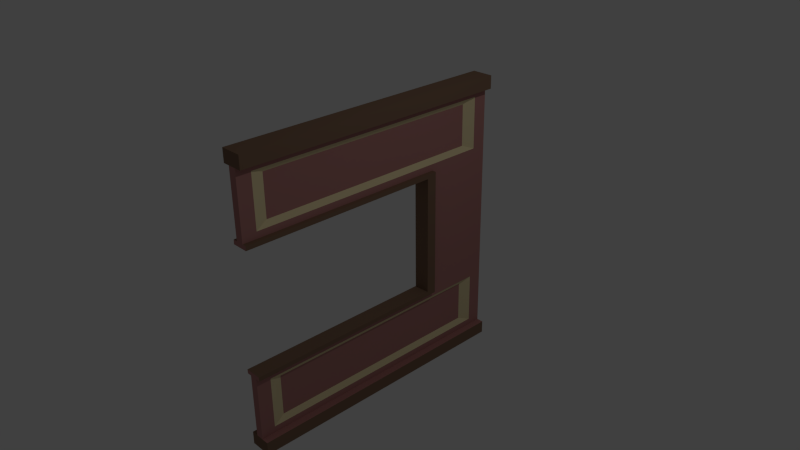 # Source: Wall1Door.blend  (saved by Blender 2.71.0; exported with 4.5.12 LTS)
import bpy
from mathutils import Matrix  # noqa: F401  (used for matrix-valued properties, if any)

bpy.ops.wm.read_factory_settings(use_empty=True)
scene = bpy.context.scene
scene.name = 'Scene'

# ---- collections
col_collection_1 = bpy.data.collections.new('Collection 1'); scene.collection.children.link(col_collection_1)

# ---- materials (node trees are filled in below, after node groups)
mat_wall1_material = bpy.data.materials.new('Wall1.Material')
mat_wall1_material.alpha_threshold = 0.0
mat_wall1_material.use_transparent_shadow = False
mat_wall1_material.diffuse_color = (0.4672, 0.2163, 0.1998, 1.0)
mat_wall1_material.roughness = 0.5
mat_wall1_material.line_color = (0.0, 0.0, 0.0, 1.0)
mat_wall1_material2 = bpy.data.materials.new('Wall1.Material2')
mat_wall1_material2.alpha_threshold = 0.0
mat_wall1_material2.use_transparent_shadow = False
mat_wall1_material2.diffuse_color = (0.8, 0.6857, 0.4025, 1.0)
mat_wall1_material2.roughness = 0.5
mat_wall1_material2.line_color = (0.0, 0.0, 0.0, 1.0)
mat_wall1_material3 = bpy.data.materials.new('Wall1.Material3')
mat_wall1_material3.alpha_threshold = 0.0
mat_wall1_material3.use_transparent_shadow = False
mat_wall1_material3.diffuse_color = (0.233, 0.1415, 0.09289, 1.0)
mat_wall1_material3.roughness = 0.5
mat_wall1_material3.line_color = (0.0, 0.0, 0.0, 1.0)

# ---- material node trees

# ---- world
world_world = bpy.data.worlds.new('World'); scene.world = world_world
world_world.color = (0.05088, 0.05088, 0.05088)
world_world.use_sun_shadow = False
world_world.sun_shadow_jitter_overblur = 0.0
world_world.cycles.sampling_method = 'MANUAL'
world_world.cycles.sample_map_resolution = 256

# ---- cameras
cam_camera = bpy.data.cameras.new('Camera')
cam_camera.clip_end = 100.0
cam_camera.lens = 35.0
cam_camera.sensor_width = 32.0
cam_camera.sensor_height = 18.0
cam_camera.ortho_scale = 7.314
cam_camera.dof.focus_distance = 0.0
cam_camera.dof.aperture_fstop = 128.0

# ---- lights
light_lamp = bpy.data.lights.new('Lamp', 'POINT')
light_lamp.transmission_factor = 0.0
light_lamp.cutoff_distance = 30.0
light_lamp.energy = 100.0
light_lamp.shadow_buffer_clip_start = 1.001
light_lamp.shadow_soft_size = 0.1
light_lamp.shadow_maximum_resolution = 0.006
light_lamp.use_absolute_resolution = True
light_lamp.cycles.use_multiple_importance_sampling = False

# ---- meshes
me_cube = bpy.data.meshes.new('Cube')
me_cube.from_pydata([(-0.06241, -0.9579, 0.8781), (-0.06241, -0.9579, -0.9572), (-0.006164, -0.9579, -0.9572), (-0.006164, -0.9579, 0.8781), (-0.06242, 1.037, 0.8781), (-0.06242, 1.037, -0.9572), (-0.006165, 1.037, -0.9572), (-0.006165, 1.037, 0.8781), (-0.006165, 1.037, 0.4193), (-0.03429, 1.037, -0.9572), (-0.03429, 1.037, 0.8781), (-0.06242, 1.037, -0.4983), (-0.006165, 0.5382, 0.8781), (-0.006165, 0.5382, -0.9572), (-0.006164, -0.9579, 0.4193), (-0.06241, 0.5382, -0.9572), (-0.03429, -0.9579, -0.9572), (-0.06242, 0.5382, 0.8781), (-0.03429, -0.9579, 0.8781), (-0.06241, -0.9579, -0.4983), (-0.006165, 1.037, -0.03951), (-0.06242, 1.037, -0.03951), (-0.006165, 0.03951, 0.8781), (-0.006165, 0.03951, -0.9572), (-0.06241, 0.03951, -0.9572), (-0.06241, 0.03951, 0.8781), (-0.06241, -0.9579, 0.9699), (-0.06241, -0.9579, -1.049), (-0.006164, -0.9579, -1.049), (-0.006164, -0.9579, 0.9699), (-0.06242, 1.037, 0.9699), (-0.06242, 1.037, -1.049), (-0.006165, 1.037, -1.049), (-0.006165, 1.037, 0.9699), (-0.1093, -0.9579, 0.8781), (-0.1093, -0.9579, -0.9572), (-0.1093, 1.037, 0.8781), (-0.1093, 1.037, -0.9572), (-0.1093, -0.9579, 0.9699), (-0.1093, -0.9579, -1.049), (-0.1093, 1.037, 0.9699), (-0.1093, 1.037, -1.049), (-0.06241, 0.03951, 0.4193), (-0.06241, 0.03951, -0.4983), (-0.06241, 0.5382, -0.03951), (-0.006165, 0.5382, -0.03951), (-0.006165, 0.03951, -0.4983), (-0.006165, 0.03951, 0.4193), (-0.03429, 1.037, -0.03951), (-0.006165, 1.037, -0.4983), (-0.06242, 1.037, 0.4193), (-0.006164, -0.4592, 0.8781), (-0.006164, -0.4592, -0.9572), (-0.006164, -0.9579, -0.4983), (-0.06241, -0.4592, -0.9572), (-0.06241, -0.4592, 0.8781), (-0.06241, -0.9579, 0.4193), (-0.03429, -0.9579, -0.4983), (-0.03429, 1.037, -0.4983), (-0.006165, 0.5382, 0.4193), (-0.06241, -0.4592, 0.4193), (-0.06241, -0.4592, -0.4983), (-0.06241, 0.5382, -0.4983), (-0.006165, 0.5382, -0.4983), (-0.006164, -0.4592, -0.4983), (-0.006164, -0.4592, 0.4193), (-0.03429, 1.037, 0.4193), (-0.03429, -0.9579, 0.4193), (-0.06241, 0.5382, 0.4193), (-0.006164, -0.9592, 0.3894), (-0.06241, -0.9592, -0.4684), (-0.06241, -0.02674, 0.3894), (-0.06241, -0.02674, -0.4684), (-0.06241, 0.4668, -0.03951), (-0.006165, 0.4668, -0.03951), (-0.006165, -0.02674, -0.4684), (-0.006165, -0.02674, 0.3894), (-0.006164, -0.9592, -0.4684), (-0.06241, -0.9592, 0.3894), (-0.03429, -0.9592, -0.4684), (-0.006165, 0.4668, 0.3894), (-0.06241, -0.493, 0.3894), (-0.06241, -0.493, -0.4684), (-0.06241, 0.4668, -0.4684), (-0.006165, 0.4668, -0.4684), (-0.006164, -0.493, -0.4684), (-0.006164, -0.493, 0.3894), (-0.03429, -0.9592, 0.3894), (-0.06241, 0.4668, 0.3894), (0.0248, -0.9579, 0.4193), (-0.09338, -0.9579, -0.4983), (-0.09338, 0.03951, 0.4193), (-0.09338, 0.03951, -0.4983), (-0.09338, 0.5382, -0.03951), (0.0248, 0.5382, -0.03951), (0.0248, 0.03951, -0.4983), (0.0248, 0.03951, 0.4193), (0.0248, -0.9579, -0.4983), (-0.09338, -0.9579, 0.4193), (0.0248, 0.5382, 0.4193), (-0.09338, -0.4592, 0.4193), (-0.09338, -0.4592, -0.4983), (-0.09338, 0.5382, -0.4983), (0.0248, 0.5382, -0.4983), (0.0248, -0.4592, -0.4983), (0.0248, -0.4592, 0.4193), (-0.09338, 0.5382, 0.4193), (0.0248, -0.9592, 0.3894), (-0.09338, -0.9592, -0.4684), (-0.09338, -0.02674, 0.3894), (-0.09338, -0.02674, -0.4684), (-0.09338, 0.4668, -0.03951), (0.0248, 0.4668, -0.03951), (0.0248, -0.02674, -0.4684), (0.0248, -0.02674, 0.3894), (0.0248, -0.9592, -0.4684), (-0.09338, -0.9592, 0.3894), (0.0248, 0.4668, 0.3894), (-0.09338, -0.493, 0.3894), (-0.09338, -0.493, -0.4684), (-0.09338, 0.4668, -0.4684), (0.0248, 0.4668, -0.4684), (0.0248, -0.493, -0.4684), (0.0248, -0.493, 0.3894), (-0.09338, 0.4668, 0.3894), (-0.06241, -0.8582, 0.8323), (-0.06241, -0.8582, -0.9113), (-0.06242, 0.9372, 0.8323), (-0.06242, 0.9372, -0.9113), (-0.06242, 0.9372, -0.5442), (-0.06241, 0.4884, -0.9113), (-0.06241, 0.4884, 0.8323), (-0.06241, -0.8582, -0.5442), (-0.06241, 0.03951, -0.9113), (-0.06241, 0.03951, 0.8323), (-0.06241, 0.03951, 0.4652), (-0.06241, 0.03951, -0.5442), (-0.06242, 0.9372, 0.4652), (-0.06241, -0.4093, -0.9113), (-0.06241, -0.4093, 0.8323), (-0.06241, -0.8582, 0.4652), (-0.06241, -0.4093, 0.4652), (-0.06241, -0.4093, -0.5442), (-0.06241, 0.4884, -0.5442), (-0.06241, 0.4884, 0.4652), (-0.03741, -0.7684, 0.7955), (-0.03742, 0.8474, 0.7955), (-0.03741, 0.4435, 0.7955), (-0.03741, 0.03951, 0.7955), (-0.03741, 0.03951, 0.5019), (-0.03742, 0.8474, 0.5019), (-0.03741, -0.3645, 0.7955), (-0.03741, -0.7684, 0.5019), (-0.03741, -0.3645, 0.5019), (-0.03741, 0.4435, 0.5019), (-0.03741, -0.7684, -0.8746), (-0.03741, 0.8474, -0.8746), (-0.03742, 0.8474, -0.5809), (-0.03741, 0.4435, -0.8746), (-0.03741, -0.7684, -0.5809), (-0.03741, 0.03951, -0.8746), (-0.03741, 0.03951, -0.5809), (-0.03741, -0.3645, -0.8746), (-0.03741, -0.3645, -0.5809), (-0.03741, 0.4435, -0.5809), (-0.006164, -0.8582, -0.9113), (-0.006164, -0.8582, 0.8323), (-0.006165, 0.9372, -0.9113), (-0.006165, 0.9372, 0.8323), (-0.006165, 0.9372, 0.4652), (-0.006165, 0.4884, 0.8323), (-0.006165, 0.4884, -0.9113), (-0.006164, -0.8582, 0.4652), (-0.006165, 0.03951, 0.8323), (-0.006165, 0.03951, -0.9113), (-0.006165, 0.03951, -0.5442), (-0.006165, 0.03951, 0.4652), (-0.006165, 0.9372, -0.5442), (-0.006164, -0.4093, 0.8323), (-0.006164, -0.4093, -0.9113), (-0.006164, -0.8582, -0.5442), (-0.006165, 0.4884, 0.4652), (-0.006165, 0.4884, -0.5442), (-0.006164, -0.4093, -0.5442), (-0.006164, -0.4093, 0.4652), (-0.03116, -0.7684, -0.8746), (-0.03117, 0.8474, -0.8746), (-0.03116, 0.4435, -0.8746), (-0.03116, 0.03951, -0.8746), (-0.03116, 0.03951, -0.5809), (-0.03117, 0.8474, -0.5809), (-0.03116, -0.3645, -0.8746), (-0.03116, -0.7684, -0.5809), (-0.03116, 0.4435, -0.5809), (-0.03116, -0.3645, -0.5809), (-0.03116, -0.7684, 0.7955), (-0.03117, 0.8474, 0.7955), (-0.03117, 0.8474, 0.5019), (-0.03116, 0.4435, 0.7955), (-0.03116, -0.7684, 0.5019), (-0.03116, 0.03951, 0.7955), (-0.03116, 0.03951, 0.5019), (-0.03116, -0.3645, 0.7955), (-0.03116, 0.4435, 0.5019), (-0.03116, -0.3645, 0.5019), (0.04384, -0.9579, -0.9572), (0.04384, -0.9579, 0.8781), (0.04383, 1.037, -0.9572), (0.04383, 1.037, 0.8781), (0.04384, 0.5382, 0.8781), (0.04384, 0.5382, -0.9572), (0.04384, 0.03951, 0.8781), (0.04384, 0.03951, -0.9572), (0.04384, -0.9579, -1.049), (0.04384, -0.9579, 0.9699), (0.04383, 1.037, -1.049), (0.04383, 1.037, 0.9699), (0.04384, -0.4592, 0.8781), (0.04384, -0.4592, -0.9572)], [], [(57, 16, 2, 53), (58, 49, 6, 9), (19, 61, 142, 132), (7, 10, 4, 30, 33), (52, 23, 174, 179), (5, 9, 6, 32, 31), (54, 1, 126, 138), (45, 20, 8, 59), (7, 12, 170, 168), (48, 20, 49, 58), (21, 48, 58, 11), (11, 58, 9, 5), (19, 1, 16, 57), (62, 11, 129, 143), (62, 44, 21, 11), (63, 49, 20, 45), (65, 47, 176, 184), (66, 8, 20, 48), (68, 42, 135, 144), (27, 31, 32, 28), (30, 26, 29, 33), (2, 28, 213, 205), (23, 52, 218, 212), (27, 1, 35, 39), (2, 16, 1, 27, 28), (0, 26, 38, 34), (0, 18, 3, 29, 26), (35, 37, 41, 39), (36, 34, 38, 40), (30, 4, 36, 40), (5, 31, 41, 37), (31, 27, 39, 41), (26, 30, 40, 38), (1, 54, 24, 15, 5, 37, 35), (4, 17, 25, 55, 0, 34, 36), (56, 0, 125, 140), (55, 25, 134, 139), (60, 56, 140, 141), (59, 8, 169, 181), (63, 46, 175, 182), (6, 49, 177, 167), (12, 22, 173, 170), (8, 7, 168, 169), (50, 66, 48, 21), (4, 10, 66, 50), (10, 7, 8, 66), (18, 67, 14, 3), (0, 56, 67, 18), (44, 68, 50, 21), (1, 19, 132, 126), (68, 44, 93, 106), (82, 72, 110, 119), (19, 57, 79, 70), (80, 76, 86, 69, 87, 78, 81, 71, 88), (77, 85, 75, 84, 83, 72, 82, 70, 79), (74, 80, 88, 73, 83, 84), (19, 70, 108, 90), (53, 64, 104, 97), (59, 47, 96, 99), (77, 53, 97, 115), (83, 73, 111, 120), (56, 60, 100, 98), (14, 67, 87, 69), (57, 53, 77, 79), (73, 88, 124, 111), (80, 74, 112, 117), (65, 14, 89, 105), (85, 77, 115, 122), (42, 68, 106, 91), (61, 19, 90, 101), (78, 56, 98, 116), (67, 56, 78, 87), (81, 78, 116, 118), (95, 103, 121, 113), (98, 100, 118, 116), (103, 94, 112, 121), (94, 99, 117, 112), (96, 105, 123, 114), (91, 106, 124, 109), (101, 90, 108, 119), (97, 104, 122, 115), (100, 91, 109, 118), (99, 96, 114, 117), (93, 102, 120, 111), (106, 93, 111, 124), (102, 92, 110, 120), (105, 89, 107, 123), (104, 95, 113, 122), (92, 101, 119, 110), (75, 85, 122, 113), (46, 63, 103, 95), (76, 80, 117, 114), (47, 65, 105, 96), (44, 62, 102, 93), (74, 84, 121, 112), (64, 46, 95, 104), (70, 82, 119, 108), (69, 86, 123, 107), (43, 61, 101, 92), (71, 81, 118, 109), (84, 75, 113, 121), (63, 45, 94, 103), (14, 69, 107, 89), (88, 71, 109, 124), (60, 42, 91, 100), (62, 43, 92, 102), (72, 83, 120, 110), (86, 76, 114, 123), (45, 59, 99, 94), (142, 136, 161, 163), (135, 141, 153, 149), (141, 140, 152, 153), (137, 144, 154, 150), (132, 142, 163, 159), (143, 129, 157, 164), (136, 143, 164, 161), (144, 135, 149, 154), (4, 50, 137, 127), (42, 60, 141, 135), (11, 5, 128, 129), (24, 54, 138, 133), (43, 62, 143, 136), (0, 55, 139, 125), (50, 68, 144, 137), (5, 15, 130, 128), (25, 17, 131, 134), (17, 4, 127, 131), (15, 24, 133, 130), (61, 43, 136, 142), (152, 145, 151, 153), (153, 151, 148, 149), (154, 147, 146, 150), (149, 148, 147, 154), (139, 134, 148, 151), (140, 125, 145, 152), (125, 139, 151, 145), (127, 137, 150, 146), (134, 131, 147, 148), (131, 127, 146, 147), (162, 163, 161, 160), (155, 159, 163, 162), (158, 164, 157, 156), (160, 161, 164, 158), (133, 138, 162, 160), (138, 126, 155, 162), (130, 133, 160, 158), (129, 128, 156, 157), (128, 130, 158, 156), (126, 132, 159, 155), (176, 181, 203, 201), (181, 169, 197, 203), (172, 184, 204, 199), (182, 175, 189, 193), (177, 182, 193, 190), (183, 180, 192, 194), (175, 183, 194, 189), (184, 176, 201, 204), (3, 14, 172, 166), (64, 53, 180, 183), (2, 52, 179, 165), (22, 51, 178, 173), (23, 13, 171, 174), (49, 63, 182, 177), (47, 59, 181, 176), (14, 65, 184, 172), (13, 6, 167, 171), (46, 64, 183, 175), (53, 2, 165, 180), (51, 3, 166, 178), (188, 187, 193, 189), (187, 186, 190, 193), (185, 191, 194, 192), (191, 188, 189, 194), (179, 174, 188, 191), (180, 165, 185, 192), (165, 179, 191, 185), (167, 177, 190, 186), (174, 171, 187, 188), (171, 167, 186, 187), (203, 197, 196, 198), (201, 203, 198, 200), (204, 201, 200, 202), (199, 204, 202, 195), (178, 166, 195, 202), (170, 173, 200, 198), (173, 178, 202, 200), (169, 168, 196, 197), (168, 170, 198, 196), (166, 172, 199, 195), (206, 217, 211, 209, 208, 216, 214), (207, 210, 212, 218, 205, 213, 215), (29, 3, 206, 214), (7, 33, 216, 208), (32, 6, 207, 215), (33, 29, 214, 216), (28, 32, 215, 213), (52, 2, 205, 218), (3, 51, 217, 206), (13, 23, 212, 210), (22, 12, 209, 211), (51, 22, 211, 217), (12, 7, 208, 209), (6, 13, 210, 207)])
me_cube.polygons.foreach_set('material_index', [0, 0, 0, 2, 0, 2, 0, 0, 0, 0, 0, 0, 0, 0, 0, 0, 0, 0, 0, 2, 2, 2, 0, 2, 2, 2, 2, 2, 2, 2, 2, 2, 2, 2, 2, 0, 0, 0, 0, 0, 0, 0, 0, 0, 0, 0, 0, 0, 0, 0, 2, 2, 0, 2, 2, 2, 0, 2, 2, 0, 2, 2, 0, 0, 2, 2, 2, 2, 2, 2, 0, 0, 2, 2, 2, 2, 2, 2, 2, 2, 2, 2, 2, 2, 2, 2, 2, 2, 2, 2, 2, 2, 2, 2, 2, 2, 2, 2, 2, 2, 2, 2, 0, 2, 2, 2, 2, 2, 2, 1, 1, 1, 1, 1, 1, 1, 1, 0, 0, 0, 0, 0, 0, 0, 0, 0, 0, 0, 0, 0, 0, 0, 0, 1, 1, 1, 1, 1, 1, 0, 0, 0, 0, 1, 1, 1, 1, 1, 1, 1, 1, 1, 1, 1, 1, 1, 1, 0, 0, 0, 0, 0, 0, 0, 0, 0, 0, 0, 0, 0, 0, 0, 0, 1, 1, 1, 1, 1, 1, 0, 0, 0, 0, 1, 1, 1, 1, 1, 1, 2, 2, 2, 2, 2, 2, 2, 0, 0, 0, 0, 0, 0, 0])
me_cube.materials.append(mat_wall1_material)
me_cube.materials.append(mat_wall1_material2)
me_cube.materials.append(mat_wall1_material3)
me_cube.use_remesh_preserve_volume = False
me_cube.use_remesh_preserve_attributes = False
me_cube.use_mirror_vertex_groups = False
me_cube.update()

# ---- objects
ob_cube = bpy.data.objects.new('Cube', me_cube)
ob_lamp = bpy.data.objects.new('Lamp', light_lamp)
ob_camera = bpy.data.objects.new('Camera', cam_camera)

# ---- transforms, parenting, visibility, modifiers, constraints
ob_cube.location = (0.0, 0.0, 0.0)
ob_cube.scale = (2.0, 2.0, 2.0)
ob_cube.lock_rotations_4d = False
ob_cube.empty_display_type = 'ARROWS'
ob_cube.lineart.crease_threshold = 0.0
ob_lamp.location = (4.076, 1.005, 5.904)
ob_lamp.rotation_euler = (0.6503, 0.05522, 1.866)
ob_lamp.lock_rotations_4d = False
ob_lamp.empty_display_type = 'ARROWS'
ob_lamp.color = (0.0, 0.0, 0.0, 0.0)
ob_lamp.lineart.crease_threshold = 0.0
ob_camera.location = (7.481, -6.508, 5.344)
ob_camera.rotation_euler = (1.109, 0.01082, 0.8149)
ob_camera.lock_rotations_4d = False
ob_camera.empty_display_type = 'ARROWS'
ob_camera.color = (0.0, 0.0, 0.0, 0.0)
ob_camera.display_type = 'WIRE'
ob_camera.lineart.crease_threshold = 0.0

# ---- collection membership
col_collection_1.objects.link(ob_cube)
col_collection_1.objects.link(ob_lamp)
col_collection_1.objects.link(ob_camera)

# ---- scene / render settings (as saved in the file)
scene.camera = ob_camera
scene.frame_start = 1; scene.frame_end = 250; scene.frame_set(1)
scene.render.engine = 'BLENDER_EEVEE_NEXT'
scene.render.resolution_percentage = 50
scene.render.dither_intensity = 0.0
scene.cycles.use_denoising = False
scene.cycles.samples = 10
scene.cycles.sampling_pattern = 'TABULATED_SOBOL'
scene.cycles.light_sampling_threshold = 0.0
scene.cycles.use_adaptive_sampling = False
scene.cycles.use_light_tree = False
scene.cycles.blur_glossy = 0.0
scene.cycles.volume_bounces = 1
scene.cycles.pixel_filter_type = 'GAUSSIAN'
scene.cycles.sample_clamp_indirect = 0.0
scene.view_settings.view_transform = 'Standard'
bpy.context.view_layer.update()
